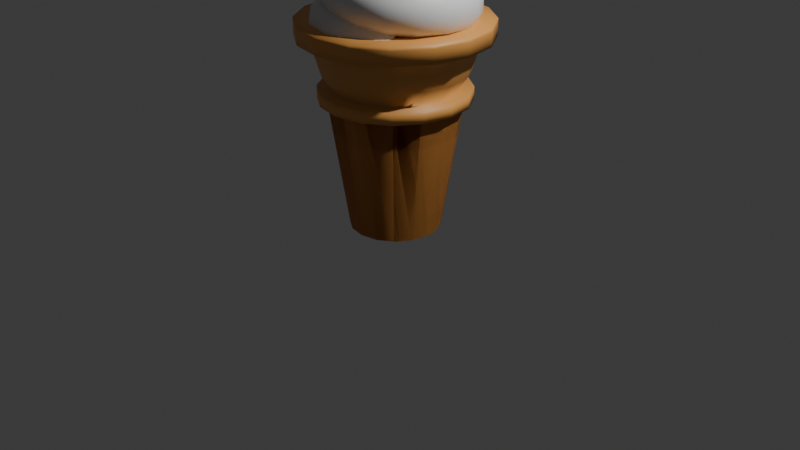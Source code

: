 # Source: SoftCream.blend  (saved by Blender 4.1.24; exported with 4.5.12 LTS)
import bpy
from mathutils import Matrix  # noqa: F401  (used for matrix-valued properties, if any)

bpy.ops.wm.read_factory_settings(use_empty=True)
scene = bpy.context.scene
scene.name = 'Scene'

# ---- collections
col_collection = bpy.data.collections.new('Collection'); scene.collection.children.link(col_collection)

# ---- materials (node trees are filled in below, after node groups)
mat_001 = bpy.data.materials.new('マテリアル.001')
mat_001.use_transparent_shadow = False
mat_x = bpy.data.materials.new('マテリアル')
mat_x.use_transparent_shadow = False

# ---- material node trees
mat_001.use_nodes = True; mat_001.node_tree.nodes.clear()
_N = mat_001.node_tree.nodes; _L = mat_001.node_tree.links
n0 = _N.new('ShaderNodeBsdfPrincipled'); n0.name = 'プリンシプルBSDF'; n0.location = (10, 300)
n0.inputs[0].default_value = (0.8002, 0.3664, 0.08871, 1.0)
n1 = _N.new('ShaderNodeOutputMaterial'); n1.name = 'マテリアル出力'; n1.location = (300, 300)
_L.new(n0.outputs[0], n1.inputs[0])
n1.is_active_output = True
mat_x.use_nodes = True; mat_x.node_tree.nodes.clear()
_N = mat_x.node_tree.nodes; _L = mat_x.node_tree.links
n0 = _N.new('ShaderNodeBsdfPrincipled'); n0.name = 'プリンシプルBSDF'; n0.location = (10, 300)
n1 = _N.new('ShaderNodeOutputMaterial'); n1.name = 'マテリアル出力'; n1.location = (300, 300)
_L.new(n0.outputs[0], n1.inputs[0])
n1.is_active_output = True

# ---- world
world_world = bpy.data.worlds.new('World'); scene.world = world_world
world_world.use_nodes = True; world_world.node_tree.nodes.clear()
_N = world_world.node_tree.nodes; _L = world_world.node_tree.links
n0 = _N.new('ShaderNodeOutputWorld'); n0.name = 'World Output'; n0.location = (300, 300)
n1 = _N.new('ShaderNodeBackground'); n1.name = 'Background'; n1.location = (10, 300)
n1.inputs[0].default_value = (0.05088, 0.05088, 0.05088, 1.0)
_L.new(n1.outputs[0], n0.inputs[0])
n0.is_active_output = True
world_world.color = (0.05088, 0.05088, 0.05088)
world_world.use_sun_shadow = False
world_world.sun_shadow_jitter_overblur = 0.0

# ---- cameras
cam_camera = bpy.data.cameras.new('Camera')
cam_camera.clip_end = 100.0
cam_camera.ortho_scale = 7.314

# ---- lights
light_light = bpy.data.lights.new('Light', 'POINT')
light_light.transmission_factor = 0.0
light_light.energy = 1000.0
light_light.shadow_soft_size = 0.1
light_light.shadow_maximum_resolution = 0.006
light_light.use_absolute_resolution = True

# ---- meshes
me_x = bpy.data.meshes.new('円')
me_x.from_pydata([(-1.457, 0.3305, -0.0167), (-1.552, 0.3116, -0.0167), (-1.632, 0.258, -0.0167), (-1.686, 0.1778, -0.0167), (-1.704, 0.0832, -0.0167), (-1.686, -0.01142, -0.0167), (-1.632, -0.09164, -0.0167), (-1.552, -0.1452, -0.0167), (-1.457, -0.1641, -0.0167), (-1.362, -0.1452, -0.0167), (-1.282, -0.09164, -0.0167), (-1.229, -0.01142, -0.0167), (-1.21, 0.0832, -0.0167), (-1.229, 0.1778, -0.0167), (-1.282, 0.258, -0.0167), (-1.362, 0.3116, -0.0167), (-1.457, 0.7493, 1.305), (-1.712, 0.6986, 1.305), (-1.928, 0.5542, 1.305), (-2.073, 0.3381, 1.305), (-2.123, 0.0832, 1.305), (-2.073, -0.1717, 1.305), (-1.928, -0.3878, 1.305), (-1.712, -0.5322, 1.305), (-1.457, -0.5829, 1.305), (-1.202, -0.5322, 1.305), (-0.9861, -0.3878, 1.305), (-0.8417, -0.1717, 1.305), (-0.791, 0.0832, 1.305), (-0.8417, 0.3381, 1.305), (-0.9861, 0.5542, 1.305), (-1.202, 0.6986, 1.305), (-1.746, 0.7801, 1.305), (-1.457, 0.8375, 1.305), (-1.991, 0.6166, 1.305), (-2.154, 0.3719, 1.305), (-2.211, 0.0832, 1.305), (-2.154, -0.2055, 1.305), (-1.991, -0.4502, 1.305), (-1.746, -0.6137, 1.305), (-1.457, -0.6711, 1.305), (-1.168, -0.6137, 1.305), (-0.9237, -0.4502, 1.305), (-0.7602, -0.2055, 1.305), (-0.7028, 0.0832, 1.305), (-0.7602, 0.3719, 1.305), (-0.9237, 0.6166, 1.305), (-1.168, 0.7801, 1.305), (-1.689, 0.643, 1.424), (-1.457, 0.6891, 1.424), (-1.886, 0.5116, 1.424), (-2.017, 0.3151, 1.424), (-2.063, 0.0832, 1.424), (-2.017, -0.1487, 1.424), (-1.886, -0.3452, 1.424), (-1.689, -0.4766, 1.424), (-1.457, -0.5227, 1.424), (-1.225, -0.4766, 1.424), (-1.029, -0.3452, 1.424), (-0.8973, -0.1487, 1.424), (-0.8512, 0.0832, 1.424), (-0.8973, 0.3151, 1.424), (-1.029, 0.5116, 1.424), (-1.225, 0.643, 1.424), (-1.746, 0.7801, 1.424), (-1.457, 0.8375, 1.424), (-1.991, 0.6166, 1.424), (-2.154, 0.3719, 1.424), (-2.211, 0.0832, 1.424), (-2.154, -0.2055, 1.424), (-1.991, -0.4502, 1.424), (-1.746, -0.6137, 1.424), (-1.457, -0.6711, 1.424), (-1.168, -0.6137, 1.424), (-0.9237, -0.4502, 1.424), (-0.7602, -0.2055, 1.424), (-0.7028, 0.0832, 1.424), (-0.7602, 0.3719, 1.424), (-0.9237, 0.6166, 1.424), (-1.168, 0.7801, 1.424), (-1.736, 0.7566, 1.596), (-1.457, 0.8121, 1.596), (-1.973, 0.5986, 1.596), (-2.131, 0.3621, 1.596), (-2.186, 0.0832, 1.596), (-2.131, -0.1957, 1.596), (-1.973, -0.4322, 1.596), (-1.736, -0.5902, 1.596), (-1.457, -0.6457, 1.596), (-1.178, -0.5902, 1.596), (-0.9417, -0.4322, 1.596), (-0.7837, -0.1957, 1.596), (-0.7283, 0.0832, 1.596), (-0.7837, 0.3621, 1.596), (-0.9417, 0.5986, 1.596), (-1.178, 0.7566, 1.596), (-1.775, 0.8504, 1.924), (-1.457, 0.9136, 1.924), (-2.044, 0.6704, 1.924), (-2.224, 0.401, 1.924), (-2.287, 0.0832, 1.924), (-2.224, -0.2346, 1.924), (-2.044, -0.504, 1.924), (-1.775, -0.684, 1.924), (-1.457, -0.7472, 1.924), (-1.139, -0.684, 1.924), (-0.87, -0.504, 1.924), (-0.69, -0.2346, 1.924), (-0.6267, 0.0832, 1.924), (-0.69, 0.401, 1.924), (-0.87, 0.6704, 1.924), (-1.139, 0.8504, 1.924), (-1.823, 0.9664, 1.924), (-1.457, 1.039, 1.924), (-2.133, 0.7592, 1.924), (-2.34, 0.449, 1.924), (-2.413, 0.0832, 1.924), (-2.34, -0.2826, 1.924), (-2.133, -0.5928, 1.924), (-1.823, -0.8, 1.924), (-1.457, -0.8727, 1.924), (-1.091, -0.8, 1.924), (-0.7812, -0.5928, 1.924), (-0.5739, -0.2826, 1.924), (-0.5012, 0.0832, 1.924), (-0.5739, 0.449, 1.924), (-0.7812, 0.7592, 1.924), (-1.091, 0.9664, 1.924), (-1.605, 0.4405, 2.091), (-1.457, 0.4699, 2.091), (-1.731, 0.3566, 2.091), (-1.814, 0.2312, 2.091), (-1.844, 0.0832, 2.091), (-1.814, -0.06479, 2.091), (-1.731, -0.1902, 2.091), (-1.605, -0.2741, 2.091), (-1.457, -0.3035, 2.091), (-1.309, -0.2741, 2.091), (-1.184, -0.1902, 2.091), (-1.1, -0.06479, 2.091), (-1.07, 0.0832, 2.091), (-1.1, 0.2312, 2.091), (-1.184, 0.3566, 2.091), (-1.309, 0.4405, 2.091), (-0.7368, -0.2152, 1.76), (-0.9058, -0.4681, 1.76), (-2.237, 0.0832, 1.76), (-2.177, 0.3815, 1.76), (-0.6775, 0.0832, 1.76), (-2.177, -0.2152, 1.76), (-0.7368, 0.3815, 1.76), (-2.008, -0.4681, 1.76), (-0.9058, 0.6345, 1.76), (-1.755, -0.6371, 1.76), (-1.159, 0.8035, 1.76), (-1.457, -0.6964, 1.76), (-1.755, 0.8035, 1.76), (-1.457, 0.8628, 1.76), (-1.159, -0.6371, 1.76), (-2.008, 0.6345, 1.76), (-0.5739, -0.2826, 2.063), (-0.7812, -0.5928, 2.063), (-2.413, 0.0832, 2.063), (-2.34, 0.449, 2.063), (-0.5012, 0.0832, 2.063), (-2.34, -0.2826, 2.063), (-0.5739, 0.449, 2.063), (-2.133, -0.5928, 2.063), (-0.7812, 0.7592, 2.063), (-1.823, -0.8, 2.063), (-1.091, 0.9664, 2.063), (-1.457, -0.8727, 2.063), (-1.823, 0.9664, 2.063), (-1.457, 1.039, 2.063), (-1.091, -0.8, 2.063), (-2.133, 0.7592, 2.063), (-1.633, 0.5086, -0.0167), (-1.457, 0.5436, -0.0167), (-1.783, 0.4088, -0.0167), (-1.883, 0.2594, -0.0167), (-1.918, 0.0832, -0.0167), (-1.883, -0.093, -0.0167), (-1.783, -0.2424, -0.0167), (-1.633, -0.3422, -0.0167), (-1.457, -0.3772, -0.0167), (-1.281, -0.3422, -0.0167), (-1.132, -0.2424, -0.0167), (-1.032, -0.093, -0.0167), (-0.9967, 0.0832, -0.0167), (-1.032, 0.2594, -0.0167), (-1.132, 0.4088, -0.0167), (-1.281, 0.5086, -0.0167), (-1.823, 0.9664, 2.091), (-1.457, 1.039, 2.091), (-2.133, 0.7592, 2.091), (-2.34, 0.449, 2.091), (-2.413, 0.0832, 2.091), (-2.34, -0.2826, 2.091), (-2.133, -0.5928, 2.091), (-1.823, -0.8, 2.091), (-1.457, -0.8727, 2.091), (-1.091, -0.8, 2.091), (-0.7812, -0.5928, 2.091), (-0.5739, -0.2826, 2.091), (-0.5012, 0.0832, 2.091), (-0.5739, 0.449, 2.091), (-0.7812, 0.7592, 2.091), (-1.091, 0.9664, 2.091), (-1.737, 0.758, 2.091), (-1.457, 0.8136, 2.091), (-1.974, 0.5997, 2.091), (-2.132, 0.3627, 2.091), (-2.188, 0.0832, 2.091), (-2.132, -0.1963, 2.091), (-1.974, -0.4333, 2.091), (-1.737, -0.5916, 2.091), (-1.457, -0.6472, 2.091), (-1.178, -0.5916, 2.091), (-0.9406, -0.4333, 2.091), (-0.7823, -0.1963, 2.091), (-0.7267, 0.0832, 2.091), (-0.7823, 0.3627, 2.091), (-0.9406, 0.5997, 2.091), (-1.178, 0.758, 2.091), (-1.203, 0.6959, 1.287), (-1.457, -0.58, 1.287), (-1.711, 0.6959, 1.287), (-1.203, -0.5295, 1.287), (-1.926, 0.5522, 1.287), (-0.9882, -0.3858, 1.287), (-2.07, 0.337, 1.287), (-0.8444, -0.1706, 1.287), (-2.12, 0.0832, 1.287), (-0.7939, 0.0832, 1.287), (-2.07, -0.1706, 1.287), (-0.8444, 0.337, 1.287), (-1.926, -0.3858, 1.287), (-0.9882, 0.5522, 1.287), (-1.711, -0.5295, 1.287), (-1.457, 0.7464, 1.287), (-1.633, 0.5086, -0.0167), (-1.457, 0.5436, -0.0167), (-1.783, 0.4088, -0.0167), (-1.883, 0.2594, -0.0167), (-1.918, 0.0832, -0.0167), (-1.883, -0.093, -0.0167), (-1.783, -0.2424, -0.0167), (-1.633, -0.3422, -0.0167), (-1.457, -0.3772, -0.0167), (-1.281, -0.3422, -0.0167), (-1.132, -0.2424, -0.0167), (-1.032, -0.093, -0.0167), (-0.9967, 0.0832, -0.0167), (-1.032, 0.2594, -0.0167), (-1.132, 0.4088, -0.0167), (-1.281, 0.5086, -0.0167), (-1.203, 0.6959, 1.287), (-1.457, -0.58, 1.287), (-1.711, 0.6959, 1.287), (-1.203, -0.5295, 1.287), (-1.926, 0.5522, 1.287), (-0.9882, -0.3858, 1.287), (-2.07, 0.337, 1.287), (-0.8444, -0.1706, 1.287), (-2.12, 0.0832, 1.287), (-0.7939, 0.0832, 1.287), (-2.07, -0.1706, 1.287), (-0.8444, 0.337, 1.287), (-1.926, -0.3858, 1.287), (-0.9882, 0.5522, 1.287), (-1.711, -0.5295, 1.287), (-1.457, 0.7464, 1.287)], [], [(1, 0, 15, 14, 13, 12, 11, 10, 9, 8, 7, 6, 5, 4, 3, 2), (29, 30, 46, 45), (237, 224, 31, 30), (238, 225, 24, 23), (239, 226, 17, 16), (224, 239, 16, 31), (225, 227, 25, 24), (226, 228, 18, 17), (227, 229, 26, 25), (228, 230, 19, 18), (229, 231, 27, 26), (230, 232, 20, 19), (231, 233, 28, 27), (232, 234, 21, 20), (233, 235, 29, 28), (234, 236, 22, 21), (235, 237, 30, 29), (236, 238, 23, 22), (35, 36, 68, 67), (22, 23, 39, 38), (30, 31, 47, 46), (23, 24, 40, 39), (16, 17, 32, 33), (31, 16, 33, 47), (24, 25, 41, 40), (17, 18, 34, 32), (25, 26, 42, 41), (18, 19, 35, 34), (26, 27, 43, 42), (19, 20, 36, 35), (27, 28, 44, 43), (20, 21, 37, 36), (28, 29, 45, 44), (21, 22, 38, 37), (53, 54, 86, 85), (43, 44, 76, 75), (36, 37, 69, 68), (44, 45, 77, 76), (37, 38, 70, 69), (45, 46, 78, 77), (38, 39, 71, 70), (46, 47, 79, 78), (39, 40, 72, 71), (33, 32, 64, 65), (47, 33, 65, 79), (40, 41, 73, 72), (32, 34, 66, 64), (41, 42, 74, 73), (34, 35, 67, 66), (42, 43, 75, 74), (48, 49, 65, 64), (50, 48, 64, 66), (51, 50, 66, 67), (52, 51, 67, 68), (53, 52, 68, 69), (54, 53, 69, 70), (55, 54, 70, 71), (56, 55, 71, 72), (57, 56, 72, 73), (58, 57, 73, 74), (59, 58, 74, 75), (60, 59, 75, 76), (61, 60, 76, 77), (62, 61, 77, 78), (63, 62, 78, 79), (49, 63, 79, 65), (145, 144, 107, 106), (61, 62, 94, 93), (54, 55, 87, 86), (62, 63, 95, 94), (55, 56, 88, 87), (49, 48, 80, 81), (63, 49, 81, 95), (56, 57, 89, 88), (48, 50, 82, 80), (57, 58, 90, 89), (50, 51, 83, 82), (58, 59, 91, 90), (51, 52, 84, 83), (59, 60, 92, 91), (52, 53, 85, 84), (60, 61, 93, 92), (108, 109, 125, 124), (147, 146, 100, 99), (144, 148, 108, 107), (146, 149, 101, 100), (148, 150, 109, 108), (149, 151, 102, 101), (150, 152, 110, 109), (151, 153, 103, 102), (152, 154, 111, 110), (153, 155, 104, 103), (157, 156, 96, 97), (154, 157, 97, 111), (155, 158, 105, 104), (156, 159, 98, 96), (158, 145, 106, 105), (159, 147, 99, 98), (161, 160, 203, 202), (101, 102, 118, 117), (109, 110, 126, 125), (102, 103, 119, 118), (110, 111, 127, 126), (103, 104, 120, 119), (97, 96, 112, 113), (111, 97, 113, 127), (104, 105, 121, 120), (96, 98, 114, 112), (105, 106, 122, 121), (98, 99, 115, 114), (106, 107, 123, 122), (99, 100, 116, 115), (107, 108, 124, 123), (100, 101, 117, 116), (128, 130, 131, 132, 133, 134, 135, 136, 137, 138, 139, 140, 141, 142, 143, 129), (163, 162, 196, 195), (160, 164, 204, 203), (162, 165, 197, 196), (164, 166, 205, 204), (165, 167, 198, 197), (166, 168, 206, 205), (167, 169, 199, 198), (168, 170, 207, 206), (169, 171, 200, 199), (173, 172, 192, 193), (170, 173, 193, 207), (171, 174, 201, 200), (172, 175, 194, 192), (174, 161, 202, 201), (175, 163, 195, 194), (190, 237, 235, 189), (182, 236, 234, 181), (189, 235, 233, 188), (181, 234, 232, 180), (188, 233, 231, 187), (180, 232, 230, 179), (187, 231, 229, 186), (179, 230, 228, 178), (186, 229, 227, 185), (178, 228, 226, 176), (185, 227, 225, 184), (177, 239, 224, 191), (176, 226, 239, 177), (184, 225, 238, 183), (191, 224, 237, 190), (82, 83, 147, 159), (89, 90, 145, 158), (80, 82, 159, 156), (88, 89, 158, 155), (95, 81, 157, 154), (81, 80, 156, 157), (87, 88, 155, 153), (94, 95, 154, 152), (86, 87, 153, 151), (93, 94, 152, 150), (85, 86, 151, 149), (92, 93, 150, 148), (84, 85, 149, 146), (91, 92, 148, 144), (83, 84, 146, 147), (90, 91, 144, 145), (114, 115, 163, 175), (121, 122, 161, 174), (112, 114, 175, 172), (120, 121, 174, 171), (127, 113, 173, 170), (113, 112, 172, 173), (119, 120, 171, 169), (126, 127, 170, 168), (118, 119, 169, 167), (125, 126, 168, 166), (117, 118, 167, 165), (124, 125, 166, 164), (116, 117, 165, 162), (123, 124, 164, 160), (115, 116, 162, 163), (122, 123, 160, 161), (0, 1, 176, 177), (1, 2, 178, 176), (2, 3, 179, 178), (3, 4, 180, 179), (4, 5, 181, 180), (5, 6, 182, 181), (6, 7, 183, 182), (7, 8, 184, 183), (8, 9, 185, 184), (9, 10, 186, 185), (10, 11, 187, 186), (11, 12, 188, 187), (12, 13, 189, 188), (13, 14, 190, 189), (14, 15, 191, 190), (15, 0, 177, 191), (208, 209, 193, 192), (210, 208, 192, 194), (211, 210, 194, 195), (212, 211, 195, 196), (213, 212, 196, 197), (214, 213, 197, 198), (215, 214, 198, 199), (216, 215, 199, 200), (217, 216, 200, 201), (218, 217, 201, 202), (219, 218, 202, 203), (220, 219, 203, 204), (221, 220, 204, 205), (222, 221, 205, 206), (223, 222, 206, 207), (209, 223, 207, 193), (128, 129, 209, 208), (130, 128, 208, 210), (131, 130, 210, 211), (132, 131, 211, 212), (133, 132, 212, 213), (134, 133, 213, 214), (135, 134, 214, 215), (136, 135, 215, 216), (137, 136, 216, 217), (138, 137, 217, 218), (139, 138, 218, 219), (140, 139, 219, 220), (141, 140, 220, 221), (142, 141, 221, 222), (143, 142, 222, 223), (129, 143, 223, 209), (183, 238, 236, 182), (254, 269, 267, 253), (246, 268, 266, 245), (253, 267, 265, 252), (245, 266, 264, 244), (252, 265, 263, 251), (244, 264, 262, 243), (251, 263, 261, 250), (243, 262, 260, 242), (250, 261, 259, 249), (242, 260, 258, 240), (249, 259, 257, 248), (241, 271, 256, 255), (240, 258, 271, 241), (248, 257, 270, 247), (255, 256, 269, 254), (247, 270, 268, 246)])
me_x.polygons.foreach_set('use_smooth', [True] * 242)
_uv = me_x.uv_layers.new(name='UVマップ')
_uv.uv.foreach_set('vector', [0.0, 0.0, 0.0, 0.0, 0.0, 0.0, 0.0, 0.0, 0.0, 0.0, 0.0, 0.0, 0.0, 0.0, 0.0, 0.0, 0.0, 0.0, 0.0, 0.0, 0.0, 0.0, 0.0, 0.0, 0.0, 0.0, 0.0, 0.0, 0.0, 0.0, 0.0, 0.0, 0.0, 0.0, 0.0, 0.0, 0.0, 0.0, 0.0, 0.0, 0.0, 0.0, 0.0, 0.0, 0.0, 0.0, 0.0, 0.0, 0.0, 0.0, 0.0, 0.0, 0.0, 0.0, 0.0, 0.0, 0.0, 0.0, 0.0, 0.0, 0.0, 0.0, 0.0, 0.0, 0.0, 0.0, 0.0, 0.0, 0.0, 0.0, 0.0, 0.0, 0.0, 0.0, 0.0, 0.0, 0.0, 0.0, 0.0, 0.0, 0.0, 0.0, 0.0, 0.0, 0.0, 0.0, 0.0, 0.0, 0.0, 0.0, 0.0, 0.0, 0.0, 0.0, 0.0, 0.0, 0.0, 0.0, 0.0, 0.0, 0.0, 0.0, 0.0, 0.0, 0.0, 0.0, 0.0, 0.0, 0.0, 0.0, 0.0, 0.0, 0.0, 0.0, 0.0, 0.0, 0.0, 0.0, 0.0, 0.0, 0.0, 0.0, 0.0, 0.0, 0.0, 0.0, 0.0, 0.0, 0.0, 0.0, 0.0, 0.0, 0.0, 0.0, 0.0, 0.0, 0.0, 0.0, 0.0, 0.0, 0.0, 0.0, 0.0, 0.0, 0.0, 0.0, 0.0, 0.0, 0.0, 0.0, 0.0, 0.0, 0.0, 0.0, 0.0, 0.0, 0.0, 0.0, 0.0, 0.0, 0.0, 0.0, 0.0, 0.0, 0.0, 0.0, 0.0, 0.0, 0.0, 0.0, 0.0, 0.0, 0.0, 0.0, 0.0, 0.0, 0.0, 0.0, 0.0, 0.0, 0.0, 0.0, 0.0, 0.0, 0.0, 0.0, 0.0, 0.0, 0.0, 0.0, 0.0, 0.0, 0.0, 0.0, 0.0, 0.0, 0.0, 0.0, 0.0, 0.0, 0.0, 0.0, 0.0, 0.0, 0.0, 0.0, 0.0, 0.0, 0.0, 0.0, 0.0, 0.0, 0.0, 0.0, 0.0, 0.0, 0.0, 0.0, 0.0, 0.0, 0.0, 0.0, 0.0, 0.0, 0.0, 0.0, 0.0, 0.0, 0.0, 0.0, 0.0, 0.0, 0.0, 0.0, 0.0, 0.0, 0.0, 0.0, 0.0, 0.0, 0.0, 0.0, 0.0, 0.0, 0.0, 0.0, 0.0, 0.0, 0.0, 0.0, 0.0, 0.0, 0.0, 0.0, 0.0, 0.0, 0.0, 0.0, 0.0, 0.0, 0.0, 0.0, 0.0, 0.0, 0.0, 0.0, 0.0, 0.0, 0.0, 0.0, 0.0, 0.0, 0.0, 0.0, 0.0, 0.0, 0.0, 0.0, 0.0, 0.0, 0.0, 0.0, 0.0, 0.0, 0.0, 0.0, 0.0, 0.0, 0.0, 0.0, 0.0, 0.0, 0.0, 0.0, 0.0, 0.0, 0.0, 0.0, 0.0, 0.0, 0.0, 0.0, 0.0, 0.0, 0.0, 0.0, 0.0, 0.0, 0.0, 0.0, 0.0, 0.0, 0.0, 0.0, 0.0, 0.0, 0.0, 0.0, 0.0, 0.0, 0.0, 0.0, 0.0, 0.0, 0.0, 0.0, 0.0, 0.0, 0.0, 0.0, 0.0, 0.0, 0.0, 0.0, 0.0, 0.0, 0.0, 0.0, 0.0, 0.0, 0.0, 0.0, 0.0, 0.0, 0.0, 0.0, 0.0, 0.0, 0.0, 0.0, 0.0, 0.0, 0.0, 0.0, 0.0, 0.0, 0.0, 0.0, 0.0, 0.0, 0.0, 0.0, 0.0, 0.0, 0.0, 0.0, 0.0, 0.0, 0.0, 0.0, 0.0, 0.0, 0.0, 0.0, 0.0, 0.0, 0.0, 0.0, 0.0, 0.0, 0.0, 0.0, 0.0, 0.0, 0.0, 0.0, 0.0, 0.0, 0.0, 0.0, 0.0, 0.0, 0.0, 0.0, 0.0, 0.0, 0.0, 0.0, 0.0, 0.0, 0.0, 0.0, 0.0, 0.0, 0.0, 0.0, 0.0, 0.0, 0.0, 0.0, 0.0, 0.0, 0.0, 0.0, 0.0, 0.0, 0.0, 0.0, 0.0, 0.0, 0.0, 0.0, 0.0, 0.0, 0.0, 0.0, 0.0, 0.0, 0.0, 0.0, 0.0, 0.0, 0.0, 0.0, 0.0, 0.0, 0.0, 0.0, 0.0, 0.0, 0.0, 0.0, 0.0, 0.0, 0.0, 0.0, 0.0, 0.0, 0.0, 0.0, 0.0, 0.0, 0.0, 0.0, 0.0, 0.0, 0.0, 0.0, 0.0, 0.0, 0.0, 0.0, 0.0, 0.0, 0.0, 0.0, 0.0, 0.0, 0.0, 0.0, 0.0, 0.0, 0.0, 0.0, 0.0, 0.0, 0.0, 0.0, 0.0, 0.0, 0.0, 0.0, 0.0, 0.0, 0.0, 0.0, 0.0, 0.0, 0.0, 0.0, 0.0, 0.0, 0.0, 0.0, 0.0, 0.0, 0.0, 0.0, 0.0, 0.0, 0.0, 0.0, 0.0, 0.0, 0.0, 0.0, 0.0, 0.0, 0.0, 0.0, 0.0, 0.0, 0.0, 0.0, 0.0, 0.0, 0.0, 0.0, 0.0, 0.0, 0.0, 0.0, 0.0, 0.0, 0.0, 0.0, 0.0, 0.0, 0.0, 0.0, 0.0, 0.0, 0.0, 0.0, 0.0, 0.0, 0.0, 0.0, 0.0, 0.0, 0.0, 0.0, 0.0, 0.0, 0.0, 0.0, 0.0, 0.0, 0.0, 0.0, 0.0, 0.0, 0.0, 0.0, 0.0, 0.0, 0.0, 0.0, 0.0, 0.0, 0.0, 0.0, 0.0, 0.0, 0.0, 0.0, 0.0, 0.0, 0.0, 0.0, 0.0, 0.0, 0.0, 0.0, 0.0, 0.0, 0.0, 0.0, 0.0, 0.0, 0.0, 0.0, 0.0, 0.0, 0.0, 0.0, 0.0, 0.0, 0.0, 0.0, 0.0, 0.0, 0.0, 0.0, 0.0, 0.0, 0.0, 0.0, 0.0, 0.0, 0.0, 0.0, 0.0, 0.0, 0.0, 0.0, 0.0, 0.0, 0.0, 0.0, 0.0, 0.0, 0.0, 0.0, 0.0, 0.0, 0.0, 0.0, 0.0, 0.0, 0.0, 0.0, 0.0, 0.0, 0.0, 0.0, 0.0, 0.0, 0.0, 0.0, 0.0, 0.0, 0.0, 0.0, 0.0, 0.0, 0.0, 0.0, 0.0, 0.0, 0.0, 0.0, 0.0, 0.0, 0.0, 0.0, 0.0, 0.0, 0.0, 0.0, 0.0, 0.0, 0.0, 0.0, 0.0, 0.0, 0.0, 0.0, 0.0, 0.0, 0.0, 0.0, 0.0, 0.0, 0.0, 0.0, 0.0, 0.0, 0.0, 0.0, 0.0, 0.0, 0.0, 0.0, 0.0, 0.0, 0.0, 0.0, 0.0, 0.0, 0.0, 0.0, 0.0, 0.0, 0.0, 0.0, 0.0, 0.0, 0.0, 0.0, 0.0, 0.0, 0.0, 0.0, 0.0, 0.0, 0.0, 0.0, 0.0, 0.0, 0.0, 0.0, 0.0, 0.0, 0.0, 0.0, 0.0, 0.0, 0.0, 0.0, 0.0, 0.0, 0.0, 0.0, 0.0, 0.0, 0.0, 0.0, 0.0, 0.0, 0.0, 0.0, 0.0, 0.0, 0.0, 0.0, 0.0, 0.0, 0.0, 0.0, 0.0, 0.0, 0.0, 0.0, 0.0, 0.0, 0.0, 0.0, 0.0, 0.0, 0.0, 0.0, 0.0, 0.0, 0.0, 0.0, 0.0, 0.0, 0.0, 0.0, 0.0, 0.0, 0.0, 0.0, 0.0, 0.0, 0.0, 0.0, 0.0, 0.0, 0.0, 0.0, 0.0, 0.0, 0.0, 0.0, 0.0, 0.0, 0.0, 0.0, 0.0, 0.0, 0.0, 0.0, 0.0, 0.0, 0.0, 0.0, 0.0, 0.0, 0.0, 0.0, 0.0, 0.0, 0.0, 0.0, 0.0, 0.0, 0.0, 0.0, 0.0, 0.0, 0.0, 0.0, 0.0, 0.0, 0.0, 0.0, 0.0, 0.0, 0.0, 0.0, 0.0, 0.0, 0.0, 0.0, 0.0, 0.0, 0.0, 0.0, 0.0, 0.0, 0.0, 0.0, 0.0, 0.0, 0.0, 0.0, 0.0, 0.0, 0.0, 0.0, 0.0, 0.0, 0.0, 0.0, 0.0, 0.0, 0.0, 0.0, 0.0, 0.0, 0.0, 0.0, 0.0, 0.0, 0.0, 0.0, 0.0, 0.0, 0.0, 0.0, 0.0, 0.0, 0.0, 0.0, 0.0, 0.0, 0.0, 0.0, 0.0, 0.0, 0.0, 0.0, 0.0, 0.0, 0.0, 0.0, 0.0, 0.0, 0.0, 0.0, 0.0, 0.0, 0.0, 0.0, 0.0, 0.0, 0.0, 0.0, 0.0, 0.0, 0.0, 0.0, 0.0, 0.0, 0.0, 0.0, 0.0, 0.0, 0.0, 0.0, 0.0, 0.0, 0.0, 0.0, 0.0, 0.0, 0.0, 0.0, 0.0, 0.0, 0.0, 0.0, 0.0, 0.0, 0.0, 0.0, 0.0, 0.0, 0.0, 0.0, 0.0, 0.0, 0.0, 0.0, 0.0, 0.0, 0.0, 0.0, 0.0, 0.0, 0.0, 0.0, 0.0, 0.0, 0.0, 0.0, 0.0, 0.0, 0.0, 0.0, 0.0, 0.0, 0.0, 0.0, 0.0, 0.0, 0.0, 0.0, 0.0, 0.0, 0.0, 0.0, 0.0, 0.0, 0.0, 0.0, 0.0, 0.0, 0.0, 0.0, 0.0, 0.0, 0.0, 0.0, 0.0, 0.0, 0.0, 0.0, 0.0, 0.0, 0.0, 0.0, 0.0, 0.0, 0.0, 0.0, 0.0, 0.0, 0.0, 0.0, 0.0, 0.0, 0.0, 0.0, 0.0, 0.0, 0.0, 0.0, 0.0, 0.0, 0.0, 0.0, 0.0, 0.0, 0.0, 0.0, 0.0, 0.0, 0.0, 0.0, 0.0, 0.0, 0.0, 0.0, 0.0, 0.0, 0.0, 0.0, 0.0, 0.0, 0.0, 0.0, 0.0, 0.0, 0.0, 0.0, 0.0, 0.0, 0.0, 0.0, 0.0, 0.0, 0.0, 0.0, 0.0, 0.0, 0.0, 0.0, 0.0, 0.0, 0.0, 0.0, 0.0, 0.0, 0.0, 0.0, 0.0, 0.0, 0.0, 0.0, 0.0, 0.0, 0.0, 0.0, 0.0, 0.0, 0.0, 0.0, 0.0, 0.0, 0.0, 0.0, 0.0, 0.0, 0.0, 0.0, 0.0, 0.0, 0.0, 0.0, 0.0, 0.0, 0.0, 0.0, 0.0, 0.0, 0.0, 0.0, 0.0, 0.0, 0.0, 0.0, 0.0, 0.0, 0.0, 0.0, 0.0, 0.0, 0.0, 0.0, 0.0, 0.0, 0.0, 0.0, 0.0, 0.0, 0.0, 0.0, 0.0, 0.0, 0.0, 0.0, 0.0, 0.0, 0.0, 0.0, 0.0, 0.0, 0.0, 0.0, 0.0, 0.0, 0.0, 0.0, 0.0, 0.0, 0.0, 0.0, 0.0, 0.0, 0.0, 0.0, 0.0, 0.0, 0.0, 0.0, 0.0, 0.0, 0.0, 0.0, 0.0, 0.0, 0.0, 0.0, 0.0, 0.0, 0.0, 0.0, 0.0, 0.0, 0.0, 0.0, 0.0, 0.0, 0.0, 0.0, 0.0, 0.0, 0.0, 0.0, 0.0, 0.0, 0.0, 0.0, 0.0, 0.0, 0.0, 0.0, 0.0, 0.0, 0.0, 0.0, 0.0, 0.0, 0.0, 0.0, 0.0, 0.0, 0.0, 0.0, 0.0, 0.0, 0.0, 0.0, 0.0, 0.0, 0.0, 0.0, 0.0, 0.0, 0.0, 0.0, 0.0, 0.0, 0.0, 0.0, 0.0, 0.0, 0.0, 0.0, 0.0, 0.0, 0.0, 0.0, 0.0, 0.0, 0.0, 0.0, 0.0, 0.0, 0.0, 0.0, 0.0, 0.0, 0.0, 0.0, 0.0, 0.0, 0.0, 0.0, 0.0, 0.0, 0.0, 0.0, 0.0, 0.0, 0.0, 0.0, 0.0, 0.0, 0.0, 0.0, 0.0, 0.0, 0.0, 0.0, 0.0, 0.0, 0.0, 0.0, 0.0, 0.0, 0.0, 0.0, 0.0, 0.0, 0.0, 0.0, 0.0, 0.0, 0.0, 0.0, 0.0, 0.0, 0.0, 0.0, 0.0, 0.0, 0.0, 0.0, 0.0, 0.0, 0.0, 0.0, 0.0, 0.0, 0.0, 0.0, 0.0, 0.0, 0.0, 0.0, 0.0, 0.0, 0.0, 0.0, 0.0, 0.0, 0.0, 0.0, 0.0, 0.0, 0.0, 0.0, 0.0, 0.0, 0.0, 0.0, 0.0, 0.0, 0.0, 0.0, 0.0, 0.0, 0.0, 0.0, 0.0, 0.0, 0.0, 0.0, 0.0, 0.0, 0.0, 0.0, 0.0, 0.0, 0.0, 0.0, 0.0, 0.0, 0.0, 0.0, 0.0, 0.0, 0.0, 0.0, 0.0, 0.0, 0.0, 0.0, 0.0, 0.0, 0.0, 0.0, 0.0, 0.0, 0.0, 0.0, 0.0, 0.0, 0.0, 0.0, 0.0, 0.0, 0.0, 0.0, 0.0, 0.0, 0.0, 0.0, 0.0, 0.0, 0.0, 0.0, 0.0, 0.0, 0.0, 0.0, 0.0, 0.0, 0.0, 0.0, 0.0, 0.0, 0.0, 0.0, 0.0, 0.0, 0.0, 0.0, 0.0, 0.0, 0.0, 0.0, 0.0, 0.0, 0.0, 0.0, 0.0, 0.0, 0.0, 0.0, 0.0, 0.0, 0.0, 0.0, 0.0, 0.0, 0.0, 0.0, 0.0, 0.0, 0.0, 0.0, 0.0, 0.0, 0.0, 0.0, 0.0, 0.0, 0.0, 0.0, 0.0, 0.0, 0.0, 0.0, 0.0, 0.0, 0.0, 0.0, 0.0, 0.0, 0.0, 0.0, 0.0, 0.0, 0.0, 0.0, 0.0, 0.0, 0.0, 0.0, 0.0, 0.0, 0.0, 0.0, 0.0, 0.0, 0.0, 0.0, 0.0, 0.0, 0.0, 0.0, 0.0, 0.0, 0.0, 0.0, 0.0, 0.0, 0.0, 0.0, 0.0, 0.0, 0.0, 0.0, 0.0, 0.0, 0.0, 0.0, 0.0, 0.0, 0.0, 0.0, 0.0, 0.0, 0.0, 0.0, 0.0, 0.0, 0.0, 0.0, 0.0, 0.0, 0.0, 0.0, 0.0, 0.0, 0.0, 0.0, 0.0, 0.0, 0.0, 0.0, 0.0, 0.0, 0.0, 0.0, 0.0, 0.0, 0.0, 0.0, 0.0, 0.0, 0.0, 0.0, 0.0, 0.0, 0.0, 0.0, 0.0, 0.0, 0.0, 0.0, 0.0, 0.0, 0.0, 0.0, 0.0, 0.0, 0.0, 0.0, 0.0, 0.0, 0.0, 0.0, 0.0, 0.0, 0.0, 0.0, 0.0, 0.0, 0.0, 0.0, 0.0, 0.0, 0.0, 0.0, 0.0, 0.0, 0.0, 0.0, 0.0, 0.0, 0.0, 0.0, 0.0, 0.0, 0.0, 0.0, 0.0, 0.0, 0.0, 0.0, 0.0, 0.0, 0.0, 0.0, 0.0, 0.0, 0.0, 0.0, 0.0, 0.0, 0.0, 0.0, 0.0, 0.0, 0.0, 0.0, 0.0, 0.0, 0.0, 0.0, 0.0, 0.0, 0.0, 0.0, 0.0, 0.0, 0.0, 0.0, 0.0, 0.0, 0.0, 0.0, 0.0, 0.0, 0.0, 0.0, 0.0, 0.0, 0.0, 0.0, 0.0, 0.0, 0.0, 0.0, 0.0, 0.0, 0.0, 0.0, 0.0, 0.0, 0.0, 0.0, 0.0, 0.0, 0.0, 0.0, 0.0, 0.0, 0.0, 0.0, 0.0, 0.0, 0.0, 0.0, 0.0, 0.0, 0.0, 0.0, 0.0, 0.0, 0.0, 0.0, 0.0, 0.0, 0.0, 0.0, 0.0, 0.0, 0.0, 0.0, 0.0, 0.0, 0.0, 0.0, 0.0, 0.0, 0.0, 0.0, 0.0, 0.0, 0.0, 0.0, 0.0, 0.0, 0.0, 0.0, 0.0, 0.0, 0.0, 0.0, 0.0, 0.0, 0.0, 0.0, 0.0, 0.0, 0.0, 0.0, 0.0, 0.0, 0.0, 0.0, 0.0, 0.0, 0.0, 0.0, 0.0, 0.0, 0.0, 0.0, 0.0, 0.0, 0.0, 0.0, 0.0, 0.0, 0.0, 0.0, 0.0, 0.0, 0.0, 0.0, 0.0, 0.0, 0.0, 0.0, 0.0, 0.0, 0.0, 0.0, 0.0, 0.0, 0.0, 0.0, 0.0, 0.0, 0.0, 0.0, 0.0, 0.0, 0.0, 0.0, 0.0, 0.0, 0.0, 0.0, 0.0, 0.0, 0.0, 0.0, 0.0, 0.0, 0.0, 0.0, 0.0, 0.0, 0.0, 0.0, 0.0, 0.0, 0.0, 0.0, 0.0, 0.0, 0.0, 0.0, 0.0, 0.0, 0.0, 0.0, 0.0, 0.0, 0.0, 0.0, 0.0, 0.0, 0.0, 0.0, 0.0, 0.0, 0.0, 0.0, 0.0, 0.0, 0.0, 0.0, 0.0, 0.0, 0.0, 0.0, 0.0, 0.0, 0.0, 0.0, 0.0, 0.0, 0.0, 0.0, 0.0, 0.0, 0.0, 0.0, 0.0, 0.0, 0.0, 0.0, 0.0, 0.0, 0.0, 0.0, 0.0, 0.0, 0.0, 0.0, 0.0, 0.0, 0.0, 0.0, 0.0, 0.0, 0.0, 0.0, 0.0, 0.0, 0.0, 0.0, 0.0, 0.0, 0.0, 0.0, 0.0, 0.0, 0.0, 0.0, 0.0, 0.0, 0.0, 0.0, 0.0, 0.0, 0.0, 0.0, 0.0, 0.0, 0.0, 0.0, 0.0, 0.0, 0.0, 0.0, 0.0, 0.0, 0.0, 0.0, 0.0, 0.0, 0.0, 0.0, 0.0, 0.0, 0.0, 0.0, 0.0, 0.0, 0.0, 0.0, 0.0, 0.0, 0.0, 0.0, 0.0, 0.0, 0.0, 0.0, 0.0, 0.0, 0.0, 0.0, 0.0, 0.0, 0.0, 0.0, 0.0, 0.0, 0.0, 0.0, 0.0, 0.0, 0.0, 0.0, 0.0, 0.0, 0.0, 0.0, 0.0, 0.0, 0.0, 0.0, 0.0, 0.0, 0.0, 0.0, 0.0, 0.0, 0.0, 0.0, 0.0, 0.0, 0.0, 0.0, 0.0, 0.0, 0.0, 0.0, 0.0, 0.0, 0.0, 0.0, 0.0, 0.0, 0.0, 0.0, 0.0, 0.0, 0.0, 0.0, 0.0, 0.0, 0.0, 0.0, 0.0, 0.0, 0.0, 0.0, 0.0, 0.0, 0.0, 0.0, 0.0, 0.0, 0.0, 0.0, 0.0, 0.0, 0.0, 0.0, 0.0, 0.0, 0.0, 0.0, 0.0, 0.0, 0.0, 0.0, 0.0, 0.0, 0.0, 0.0, 0.0, 0.0, 0.0, 0.0, 0.0, 0.0, 0.0, 0.0, 0.0, 0.0, 0.0, 0.0, 0.0, 0.0, 0.0, 0.0, 0.0, 0.0, 0.0, 0.0, 0.0, 0.0, 0.0, 0.0, 0.0, 0.0, 0.0, 0.0, 0.0, 0.0, 0.0, 0.0, 0.0, 0.0, 0.0, 0.0, 0.0, 0.0, 0.0, 0.0, 0.0, 0.0, 0.0, 0.0, 0.0, 0.0, 0.0, 0.0, 0.0, 0.0, 0.0, 0.0, 0.0, 0.0, 0.0, 0.0, 0.0, 0.0, 0.0, 0.0, 0.0, 0.0, 0.0, 0.0, 0.0, 0.0, 0.0, 0.0, 0.0, 0.0, 0.0, 0.0, 0.0, 0.0, 0.0, 0.0, 0.0, 0.0, 0.0, 0.0, 0.0, 0.0, 0.0, 0.0, 0.0, 0.0, 0.0, 0.0, 0.0, 0.0, 0.0, 0.0, 0.0, 0.0, 0.0, 0.0, 0.0, 0.0, 0.0, 0.0, 0.0, 0.0, 0.0, 0.0, 0.0, 0.0, 0.0, 0.0, 0.0, 0.0, 0.0, 0.0, 0.0, 0.0, 0.0, 0.0, 0.0, 0.0, 0.0, 0.0, 0.0, 0.0, 0.0, 0.0, 0.0, 0.0, 0.0, 0.0, 0.0, 0.0])
me_x.materials.append(mat_001)
me_x.update()

# ---- curves / text
cu_spiral = bpy.data.curves.new('Spiral', 'CURVE')
cu_spiral.dimensions = '3D'
_sp = cu_spiral.splines.new('POLY'); _sp.points.add(76)
_sp.points.foreach_set('co', [1.093, 0.0, 0.0, 0.0, 0.9646, -0.7403, 0.08919, 0.0, 0.3772, -1.338, 0.1784, 0.0, 0.6372, -1.403, 0.5105, 0.0, -0.166, -1.587, 0.6182, 0.0, -0.8537, -1.402, 0.6063, 0.0, -1.317, -0.9818, 0.6644, 0.0, -1.663, -0.3534, 0.6243, 0.0, -1.643, 0.3493, 0.7135, 0.0, -1.343, 0.9757, 0.8027, 0.0, -0.82, 1.42, 0.8919, 0.0, -0.1693, 1.611, 0.9811, 0.0, 0.4944, 1.522, 1.07, 0.0, 1.057, 1.174, 1.159, 0.0, 1.425, 0.6345, 1.249, 0.0, 1.54, 1.745e-15, 1.338, 0.0, 1.389, -0.6182, 1.427, 0.0, 1.004, -1.115, 1.516, 0.0, 0.4573, -1.408, 1.605, 0.0, -0.1526, -1.452, 1.695, 0.0, -0.72, -1.247, 1.784, 0.0, -1.149, -0.8347, 1.873, 0.0, -1.369, -0.2911, 1.962, 0.0, -1.35, 0.2869, 2.051, 0.0, -1.1, 0.7994, 2.141, 0.0, -0.67, 1.16, 2.23, 0.0, -0.138, 1.313, 2.319, 0.0, 0.4017, 1.236, 2.408, 0.0, 0.8565, 0.9512, 2.497, 0.0, 1.151, 0.5125, 2.586, 0.0, 1.24, -3.798e-15, 2.676, 0.0, 1.115, -0.4962, 2.765, 0.0, 0.803, -0.8918, 2.854, 0.0, 0.3646, -1.122, 2.943, 0.0, -0.1213, -1.154, 3.032, 0.0, -0.57, -0.9873, 3.122, 0.0, -0.9061, -0.6583, 3.211, 0.0, -1.076, -0.2287, 3.3, 0.0, -1.056, 0.2245, 3.389, 0.0, -0.8576, 0.6231, 3.478, 0.0, -0.52, 0.9007, 3.568, 0.0, -0.1066, 1.014, 3.657, 0.0, 0.309, 0.9511, 3.746, 0.0, 0.6557, 0.7283, 3.835, 0.0, 0.877, 0.3905, 3.924, 0.0, 0.94, 6.907e-16, 4.014, 0.0, 0.8405, -0.3742, 4.103, 0.0, 0.6022, -0.6688, 4.192, 0.0, 0.2719, -0.8369, 4.281, 0.0, -0.08989, -0.8553, 4.37, 0.0, -0.42, -0.7275, 4.459, 0.0, -0.6634, -0.482, 4.549, 0.0, -0.7825, -0.1663, 4.638, 0.0, -0.763, 0.1622, 4.727, 0.0, -0.6149, 0.4467, 4.816, 0.0, -0.37, 0.6409, 4.905, 0.0, -0.07526, 0.7161, 4.995, 0.0, 0.2163, 0.6657, 5.084, 0.0, 0.455, 0.5053, 5.173, 0.0, 0.6029, 0.2684, 5.262, 0.0, 0.64, 1.2e-14, 5.351, 0.0, 0.5664, -0.2522, 5.441, 0.0, 0.4015, -0.4459, 5.53, 0.0, 0.1792, -0.5516, 5.619, 0.0, -0.05854, -0.5569, 5.708, 0.0, -0.27, -0.4677, 5.797, 0.0, -0.4207, -0.3056, 5.886, 0.0, -0.4891, -0.104, 5.976, 0.0, -0.4695, 0.0998, 6.065, 0.0, -0.3721, 0.2704, 6.154, 0.0, -0.22, 0.3811, 6.243, 0.0, 0.09748, 0.4281, 6.265, 0.0, 0.1236, 0.3804, 6.422, 0.0, 0.08156, 0.06387, 6.825, 0.0, 0.1568, -0.1626, 6.986, 0.0, 0.5108, -0.2653, 6.929, 0.0, 1.027, -0.1888, 6.15, 0.01])
_sp.points.foreach_set('radius', [1.0, 1.0, 1.0, 1.0, 1.0, 1.0, 1.0, 1.0, 1.0, 1.0, 1.0, 1.0, 1.0, 1.0, 1.0, 1.0, 1.0, 1.0, 1.0, 1.0, 1.0, 1.0, 1.0, 1.0, 1.0, 1.0, 1.0, 1.0, 1.0, 1.0, 1.0, 1.0, 1.0, 1.0, 1.0, 1.0, 1.0, 1.0, 1.0, 1.0, 1.0, 1.0, 1.0, 1.0, 1.0, 1.0, 1.0, 1.0, 1.0, 1.0, 1.0, 1.0, 1.0, 1.0, 1.0, 1.0, 1.0, 1.0, 1.0, 1.0, 1.0, 1.0, 1.0, 1.0, 1.0, 1.0, 1.0, 1.0, 1.0, 1.0, 1.0, 0.75, 0.66, 0.56, 0.32, 0.3, 0.12])
_sp.use_endpoint_u = True
cu_spiral.materials.append(mat_x)
cu_spiral.use_path = True
cu_spiral.bevel_depth = 0.78
cu_spiral.fill_mode = 'FULL'
cu_spiral.use_fill_caps = True

# ---- objects
ob_light = bpy.data.objects.new('Light', light_light)
ob_camera = bpy.data.objects.new('Camera', cam_camera)
ob_x = bpy.data.objects.new('円', me_x)
ob_spiral = bpy.data.objects.new('Spiral', cu_spiral)

# ---- transforms, parenting, visibility, modifiers, constraints
ob_light.location = (4.076, 1.005, 5.904)
ob_light.rotation_euler = (0.6503, 0.05522, 1.866)
ob_light.lock_rotations_4d = False
ob_light.empty_display_type = 'ARROWS'
ob_light.color = (0.0, 0.0, 0.0, 0.0)
ob_light.lineart.crease_threshold = 0.0
ob_camera.location = (7.359, -6.926, 4.958)
ob_camera.rotation_euler = (1.109, 0.0, 0.8149)
ob_camera.lock_rotations_4d = False
ob_camera.empty_display_type = 'ARROWS'
ob_camera.color = (0.0, 0.0, 0.0, 0.0)
ob_camera.display_type = 'WIRE'
ob_camera.lineart.crease_threshold = 0.0
ob_x.location = (1.444, -0.1212, 0.0)
ob_spiral.location = (0.01671, -0.05129, 1.831)
ob_spiral.scale = (0.3447, 0.3447, 0.3447)
_m = ob_spiral.modifiers.new('三角面化', 'TRIANGULATE')

# ---- collection membership
col_collection.objects.link(ob_light)
col_collection.objects.link(ob_camera)
col_collection.objects.link(ob_x)
col_collection.objects.link(ob_spiral)

# ---- scene / render settings (as saved in the file)
scene.camera = ob_camera
scene.frame_start = 1; scene.frame_end = 250; scene.frame_set(0)
scene.render.engine = 'BLENDER_EEVEE_NEXT'
scene.cycles.sampling_pattern = 'TABULATED_SOBOL'
scene.eevee.ray_tracing_options.trace_max_roughness = 0.0
bpy.context.view_layer.update()
